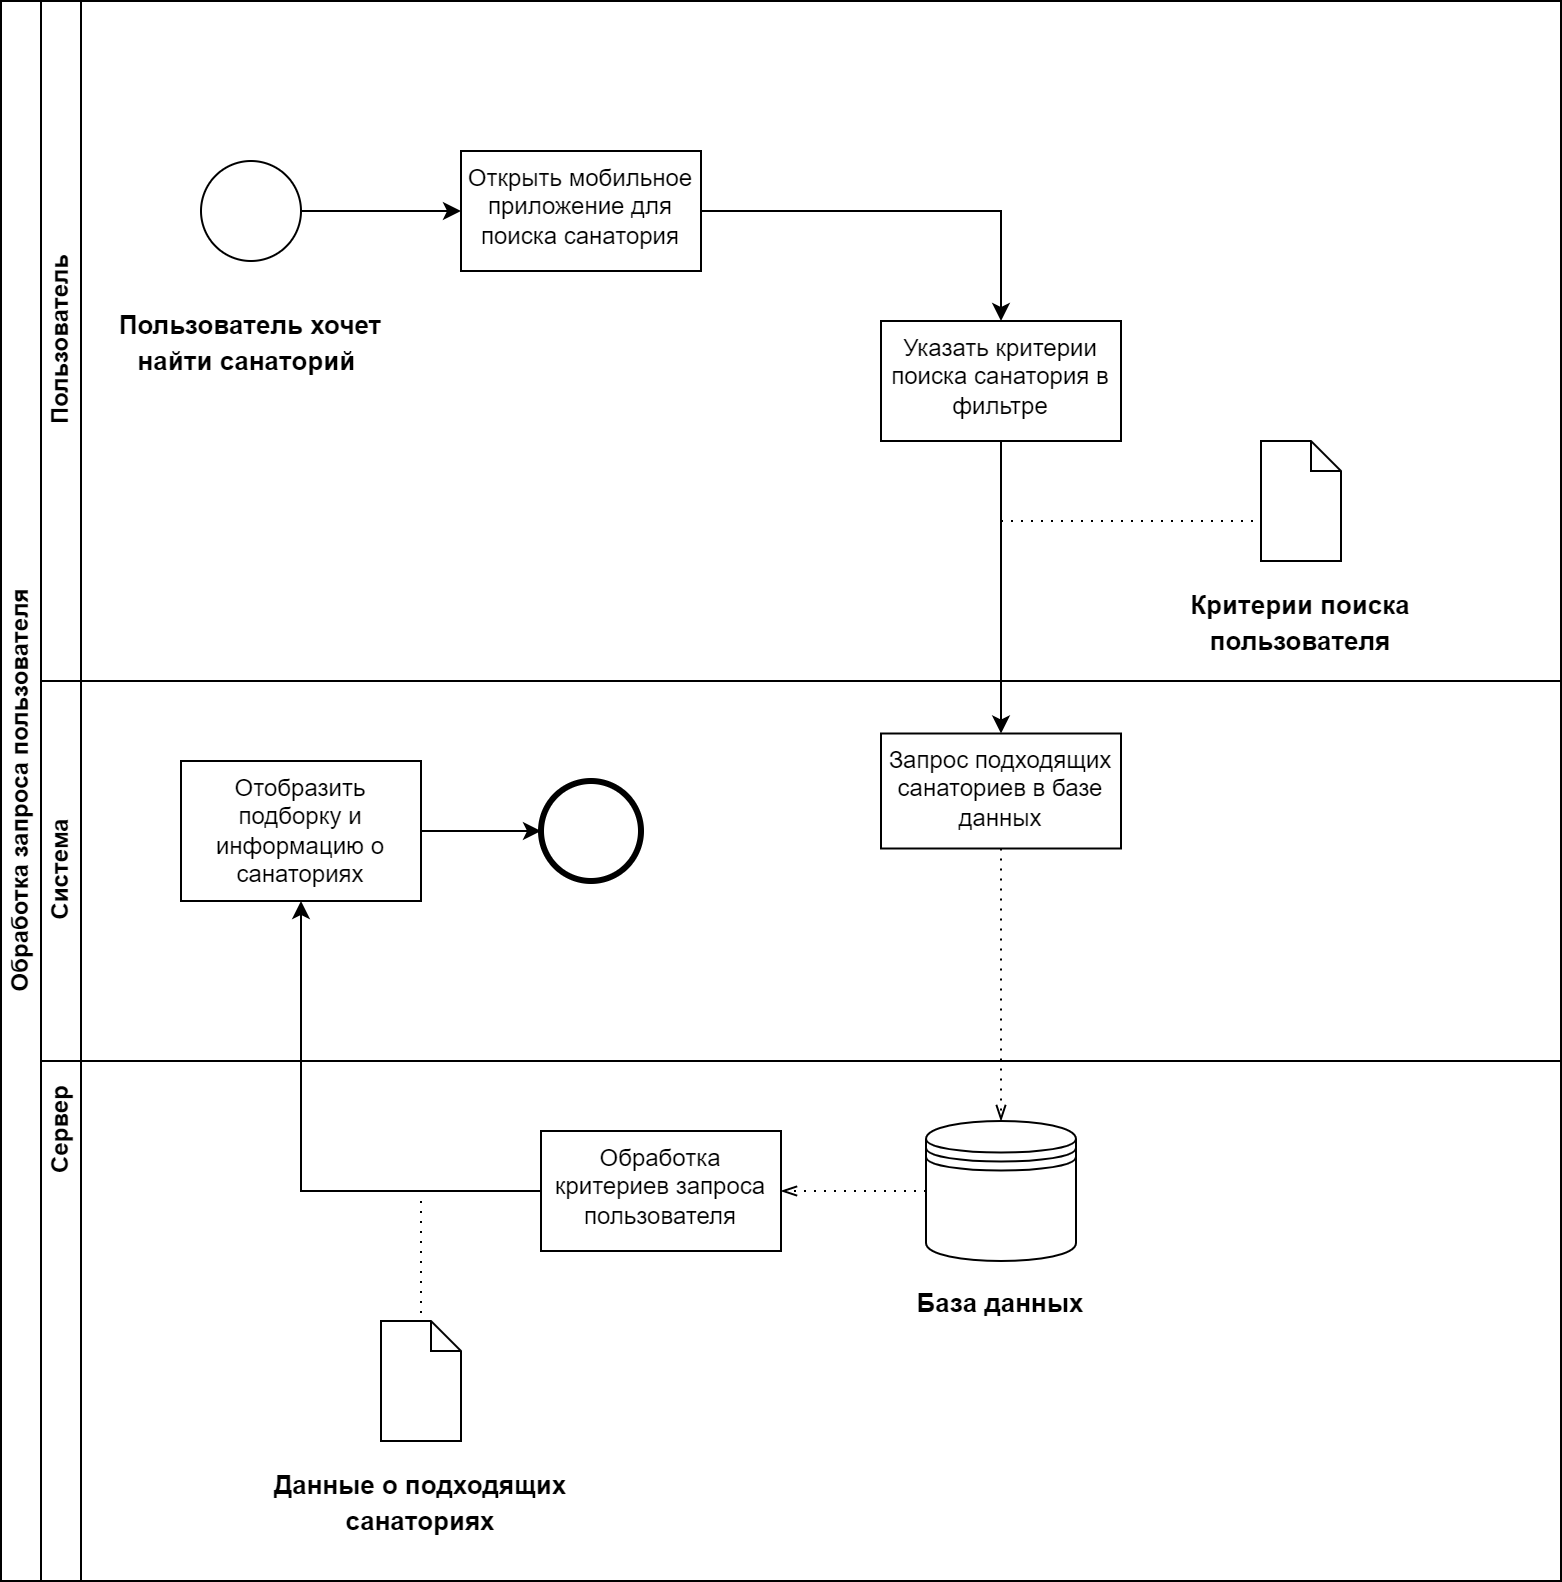

The diagram above was exported from draw.io. Its source (the exported page's mxGraphModel, read from the mxfile embedded in the PNG):
<mxGraphModel dx="1368" dy="845" grid="1" gridSize="10" guides="1" tooltips="1" connect="1" arrows="1" fold="1" page="1" pageScale="1" pageWidth="827" pageHeight="1169" math="0" shadow="0">
  <root>
    <mxCell id="0" />
    <mxCell id="1" parent="0" />
    <mxCell id="tk3vYsbKjHBz4zrP7Rze-1" value="Обработка запроса пользователя" style="swimlane;html=1;childLayout=stackLayout;resizeParent=1;resizeParentMax=0;horizontal=0;startSize=20;horizontalStack=0;whiteSpace=wrap;" parent="1" vertex="1">
      <mxGeometry x="50" y="100" width="780" height="790" as="geometry" />
    </mxCell>
    <mxCell id="tk3vYsbKjHBz4zrP7Rze-2" value="Пользователь" style="swimlane;html=1;startSize=20;horizontal=0;" parent="tk3vYsbKjHBz4zrP7Rze-1" vertex="1">
      <mxGeometry x="20" width="760" height="340" as="geometry" />
    </mxCell>
    <mxCell id="tk3vYsbKjHBz4zrP7Rze-7" value="" style="edgeStyle=orthogonalEdgeStyle;rounded=0;orthogonalLoop=1;jettySize=auto;html=1;entryX=0;entryY=0.5;entryDx=0;entryDy=0;" parent="tk3vYsbKjHBz4zrP7Rze-2" source="-ZjkQzNienULjwoCRRAi-1" target="tk3vYsbKjHBz4zrP7Rze-11" edge="1">
      <mxGeometry relative="1" as="geometry">
        <mxPoint x="190" y="105" as="targetPoint" />
      </mxGeometry>
    </mxCell>
    <mxCell id="-ZjkQzNienULjwoCRRAi-1" value="" style="points=[[0.145,0.145,0],[0.5,0,0],[0.855,0.145,0],[1,0.5,0],[0.855,0.855,0],[0.5,1,0],[0.145,0.855,0],[0,0.5,0]];shape=mxgraph.bpmn.event;html=1;verticalLabelPosition=bottom;labelBackgroundColor=#ffffff;verticalAlign=top;align=center;perimeter=ellipsePerimeter;outlineConnect=0;aspect=fixed;outline=standard;symbol=general;" parent="tk3vYsbKjHBz4zrP7Rze-2" vertex="1">
      <mxGeometry x="80" y="80" width="50" height="50" as="geometry" />
    </mxCell>
    <mxCell id="tk3vYsbKjHBz4zrP7Rze-5" value="&lt;font style=&quot;font-size: 13px;&quot;&gt;Пользователь хочет найти санаторий&amp;nbsp;&lt;/font&gt;" style="text;strokeColor=none;fillColor=none;html=1;fontSize=15;fontStyle=1;verticalAlign=middle;align=center;whiteSpace=wrap;" parent="tk3vYsbKjHBz4zrP7Rze-2" vertex="1">
      <mxGeometry x="30" y="130" width="150" height="80" as="geometry" />
    </mxCell>
    <mxCell id="tk3vYsbKjHBz4zrP7Rze-14" value="" style="edgeStyle=orthogonalEdgeStyle;rounded=0;orthogonalLoop=1;jettySize=auto;html=1;" parent="tk3vYsbKjHBz4zrP7Rze-2" source="tk3vYsbKjHBz4zrP7Rze-11" target="tk3vYsbKjHBz4zrP7Rze-13" edge="1">
      <mxGeometry relative="1" as="geometry" />
    </mxCell>
    <mxCell id="tk3vYsbKjHBz4zrP7Rze-11" value="Открыть мобильное приложение для поиска санатория" style="whiteSpace=wrap;html=1;verticalAlign=top;labelBackgroundColor=#ffffff;" parent="tk3vYsbKjHBz4zrP7Rze-2" vertex="1">
      <mxGeometry x="210" y="75" width="120" height="60" as="geometry" />
    </mxCell>
    <mxCell id="tk3vYsbKjHBz4zrP7Rze-13" value="Указать критерии поиска санатория в фильтре" style="whiteSpace=wrap;html=1;verticalAlign=top;labelBackgroundColor=#ffffff;" parent="tk3vYsbKjHBz4zrP7Rze-2" vertex="1">
      <mxGeometry x="420" y="160" width="120" height="60" as="geometry" />
    </mxCell>
    <mxCell id="tk3vYsbKjHBz4zrP7Rze-15" value="" style="shape=mxgraph.bpmn.data;labelPosition=center;verticalLabelPosition=bottom;align=center;verticalAlign=top;whiteSpace=wrap;size=15;html=1;" parent="tk3vYsbKjHBz4zrP7Rze-2" vertex="1">
      <mxGeometry x="610" y="220" width="40" height="60" as="geometry" />
    </mxCell>
    <mxCell id="tk3vYsbKjHBz4zrP7Rze-17" value="&lt;font style=&quot;font-size: 13px;&quot;&gt;Критерии поиска пользователя&lt;/font&gt;" style="text;strokeColor=none;fillColor=none;html=1;fontSize=15;fontStyle=1;verticalAlign=middle;align=center;whiteSpace=wrap;" parent="tk3vYsbKjHBz4zrP7Rze-2" vertex="1">
      <mxGeometry x="555" y="270" width="150" height="80" as="geometry" />
    </mxCell>
    <mxCell id="tk3vYsbKjHBz4zrP7Rze-4" value="Сервер" style="swimlane;html=1;startSize=20;horizontal=0;" parent="tk3vYsbKjHBz4zrP7Rze-1" vertex="1">
      <mxGeometry x="20" y="340" width="760" height="450" as="geometry" />
    </mxCell>
    <mxCell id="tk3vYsbKjHBz4zrP7Rze-3" value="Система" style="swimlane;html=1;startSize=20;horizontal=0;" parent="tk3vYsbKjHBz4zrP7Rze-4" vertex="1">
      <mxGeometry width="760" height="190" as="geometry" />
    </mxCell>
    <mxCell id="tk3vYsbKjHBz4zrP7Rze-18" value="Запрос подходящих санаториев в базе данных" style="whiteSpace=wrap;html=1;verticalAlign=top;" parent="tk3vYsbKjHBz4zrP7Rze-3" vertex="1">
      <mxGeometry x="420" y="26.25" width="120" height="57.5" as="geometry" />
    </mxCell>
    <mxCell id="tk3vYsbKjHBz4zrP7Rze-35" value="" style="edgeStyle=orthogonalEdgeStyle;rounded=0;orthogonalLoop=1;jettySize=auto;html=1;" parent="tk3vYsbKjHBz4zrP7Rze-3" source="tk3vYsbKjHBz4zrP7Rze-31" target="tk3vYsbKjHBz4zrP7Rze-34" edge="1">
      <mxGeometry relative="1" as="geometry" />
    </mxCell>
    <mxCell id="tk3vYsbKjHBz4zrP7Rze-31" value="Отобразить подборку и информацию о санаториях" style="whiteSpace=wrap;html=1;verticalAlign=top;" parent="tk3vYsbKjHBz4zrP7Rze-3" vertex="1">
      <mxGeometry x="70" y="40" width="120" height="70" as="geometry" />
    </mxCell>
    <mxCell id="tk3vYsbKjHBz4zrP7Rze-34" value="" style="points=[[0.145,0.145,0],[0.5,0,0],[0.855,0.145,0],[1,0.5,0],[0.855,0.855,0],[0.5,1,0],[0.145,0.855,0],[0,0.5,0]];shape=mxgraph.bpmn.event;html=1;verticalLabelPosition=bottom;labelBackgroundColor=#ffffff;verticalAlign=top;align=center;perimeter=ellipsePerimeter;outlineConnect=0;aspect=fixed;outline=end;symbol=terminate2;" parent="tk3vYsbKjHBz4zrP7Rze-3" vertex="1">
      <mxGeometry x="250" y="50" width="50" height="50" as="geometry" />
    </mxCell>
    <mxCell id="tk3vYsbKjHBz4zrP7Rze-21" value="" style="shape=datastore;whiteSpace=wrap;html=1;labelPosition=center;verticalLabelPosition=bottom;align=center;verticalAlign=top;" parent="tk3vYsbKjHBz4zrP7Rze-4" vertex="1">
      <mxGeometry x="442.5" y="220" width="75" height="70" as="geometry" />
    </mxCell>
    <mxCell id="tk3vYsbKjHBz4zrP7Rze-24" value="&lt;font style=&quot;font-size: 13px;&quot;&gt;База данных&lt;/font&gt;" style="text;strokeColor=none;fillColor=none;html=1;fontSize=15;fontStyle=1;verticalAlign=middle;align=center;whiteSpace=wrap;" parent="tk3vYsbKjHBz4zrP7Rze-4" vertex="1">
      <mxGeometry x="405" y="270" width="150" height="80" as="geometry" />
    </mxCell>
    <mxCell id="tk3vYsbKjHBz4zrP7Rze-28" value="" style="edgeStyle=orthogonalEdgeStyle;rounded=0;orthogonalLoop=1;jettySize=auto;html=1;entryX=0.5;entryY=1;entryDx=0;entryDy=0;" parent="tk3vYsbKjHBz4zrP7Rze-4" source="tk3vYsbKjHBz4zrP7Rze-25" edge="1" target="tk3vYsbKjHBz4zrP7Rze-31">
      <mxGeometry relative="1" as="geometry">
        <mxPoint x="109" y="255" as="targetPoint" />
      </mxGeometry>
    </mxCell>
    <mxCell id="tk3vYsbKjHBz4zrP7Rze-25" value="Обработка критериев запроса пользователя" style="whiteSpace=wrap;html=1;verticalAlign=top;" parent="tk3vYsbKjHBz4zrP7Rze-4" vertex="1">
      <mxGeometry x="250" y="225" width="120" height="60" as="geometry" />
    </mxCell>
    <mxCell id="tk3vYsbKjHBz4zrP7Rze-29" value="" style="shape=mxgraph.bpmn.data;labelPosition=center;verticalLabelPosition=bottom;align=center;verticalAlign=top;whiteSpace=wrap;size=15;html=1;" parent="tk3vYsbKjHBz4zrP7Rze-4" vertex="1">
      <mxGeometry x="170" y="320" width="40" height="60" as="geometry" />
    </mxCell>
    <mxCell id="tk3vYsbKjHBz4zrP7Rze-30" value="&lt;font style=&quot;font-size: 13px;&quot;&gt;Данные о подходящих санаториях&lt;/font&gt;" style="text;strokeColor=none;fillColor=none;html=1;fontSize=15;fontStyle=1;verticalAlign=middle;align=center;whiteSpace=wrap;" parent="tk3vYsbKjHBz4zrP7Rze-4" vertex="1">
      <mxGeometry x="115" y="370" width="150" height="80" as="geometry" />
    </mxCell>
    <mxCell id="qLrofErLvSUb3ODGcol_-15" value="" style="edgeStyle=elbowEdgeStyle;fontSize=12;html=1;endFill=0;startFill=0;endSize=6;startSize=6;dashed=1;dashPattern=1 4;endArrow=openThin;startArrow=none;rounded=0;exitX=0.5;exitY=1;exitDx=0;exitDy=0;entryX=0.5;entryY=0;entryDx=0;entryDy=0;" edge="1" parent="tk3vYsbKjHBz4zrP7Rze-4" source="tk3vYsbKjHBz4zrP7Rze-18" target="tk3vYsbKjHBz4zrP7Rze-21">
      <mxGeometry width="160" relative="1" as="geometry">
        <mxPoint x="670" y="30" as="sourcePoint" />
        <mxPoint x="830" y="30" as="targetPoint" />
      </mxGeometry>
    </mxCell>
    <mxCell id="qLrofErLvSUb3ODGcol_-16" value="" style="edgeStyle=elbowEdgeStyle;fontSize=12;html=1;endFill=0;startFill=0;endSize=6;startSize=6;dashed=1;dashPattern=1 4;endArrow=openThin;startArrow=none;rounded=0;entryX=1;entryY=0.5;entryDx=0;entryDy=0;exitX=0;exitY=0.5;exitDx=0;exitDy=0;" edge="1" parent="tk3vYsbKjHBz4zrP7Rze-4" source="tk3vYsbKjHBz4zrP7Rze-21" target="tk3vYsbKjHBz4zrP7Rze-25">
      <mxGeometry width="160" relative="1" as="geometry">
        <mxPoint x="670" y="30" as="sourcePoint" />
        <mxPoint x="830" y="30" as="targetPoint" />
      </mxGeometry>
    </mxCell>
    <mxCell id="qLrofErLvSUb3ODGcol_-17" value="" style="edgeStyle=elbowEdgeStyle;fontSize=12;html=1;endFill=0;startFill=0;endSize=6;startSize=6;dashed=1;dashPattern=1 4;endArrow=none;startArrow=none;rounded=0;entryX=0.5;entryY=0;entryDx=0;entryDy=0;entryPerimeter=0;" edge="1" parent="tk3vYsbKjHBz4zrP7Rze-4" target="tk3vYsbKjHBz4zrP7Rze-29">
      <mxGeometry width="160" relative="1" as="geometry">
        <mxPoint x="190" y="260" as="sourcePoint" />
        <mxPoint x="360" y="320" as="targetPoint" />
      </mxGeometry>
    </mxCell>
    <mxCell id="npAYA2FiZFWMqBWxa_2l-1" value="" style="edgeStyle=orthogonalEdgeStyle;rounded=0;orthogonalLoop=1;jettySize=auto;html=1;" parent="tk3vYsbKjHBz4zrP7Rze-1" source="tk3vYsbKjHBz4zrP7Rze-13" target="tk3vYsbKjHBz4zrP7Rze-18" edge="1">
      <mxGeometry relative="1" as="geometry" />
    </mxCell>
    <mxCell id="qLrofErLvSUb3ODGcol_-19" value="" style="edgeStyle=elbowEdgeStyle;fontSize=12;html=1;endFill=0;startFill=0;endSize=6;startSize=6;dashed=1;dashPattern=1 4;endArrow=none;startArrow=none;rounded=0;" edge="1" parent="1">
      <mxGeometry width="160" relative="1" as="geometry">
        <mxPoint x="550" y="360" as="sourcePoint" />
        <mxPoint x="680" y="360" as="targetPoint" />
      </mxGeometry>
    </mxCell>
  </root>
</mxGraphModel>